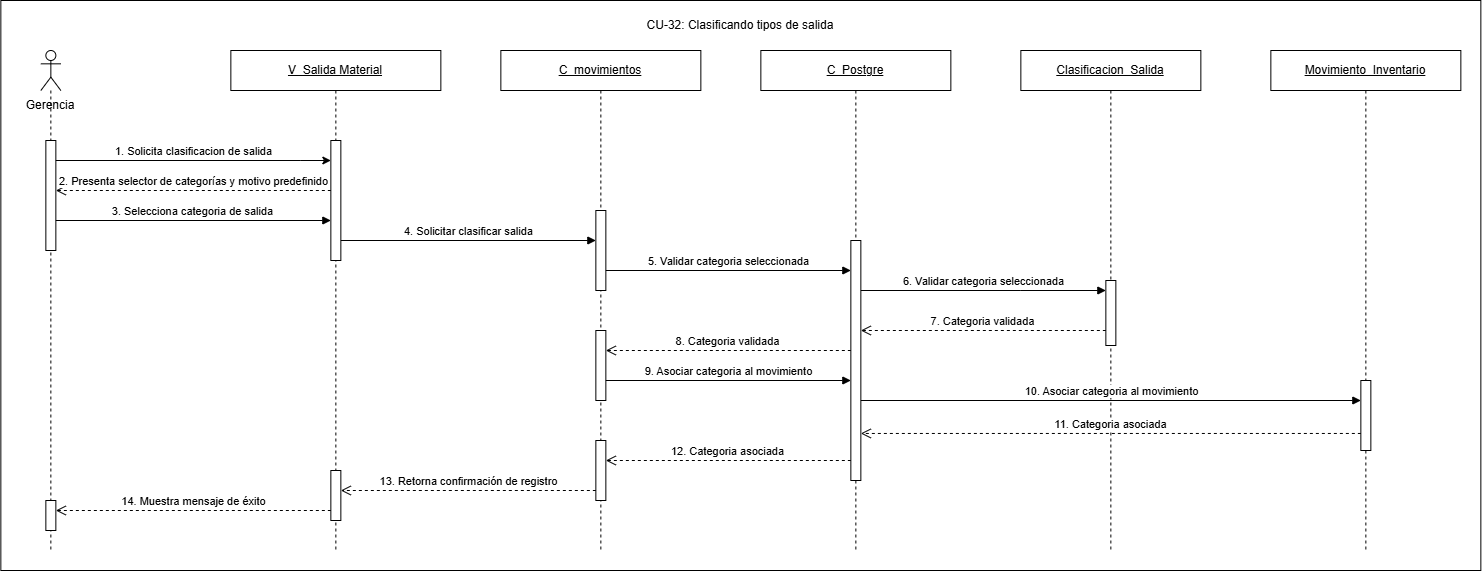

The diagram above was exported from draw.io. Its source (the exported page's mxGraphModel, read from the mxfile embedded in the PNG):
<mxGraphModel dx="2285" dy="1148" grid="1" gridSize="10" guides="1" tooltips="1" connect="1" arrows="1" fold="1" page="1" pageScale="1" pageWidth="827" pageHeight="1169" math="0" shadow="0">
  <root>
    <mxCell id="0" />
    <mxCell id="1" parent="0" />
    <mxCell id="-suZ_l1ChWUWr4DvxJRm-1" parent="1" style="rounded=0;whiteSpace=wrap;html=1;" value="" vertex="1">
      <mxGeometry height="570" width="1480" x="290" y="1010" as="geometry" />
    </mxCell>
    <mxCell id="qUO2xNi15VTs8JcF06ij-2" parent="1" style="text;html=1;whiteSpace=wrap;strokeColor=none;fillColor=none;align=center;verticalAlign=middle;rounded=0;" value="CU-32: Clasificando tipos de salida" vertex="1">
      <mxGeometry height="30" width="250" x="905" y="1020" as="geometry" />
    </mxCell>
    <mxCell id="qUO2xNi15VTs8JcF06ij-3" parent="1" style="text;html=1;whiteSpace=wrap;strokeColor=none;fillColor=none;align=center;verticalAlign=middle;rounded=0;" value="Gerencia" vertex="1">
      <mxGeometry height="30" width="80" x="300" y="1100" as="geometry" />
    </mxCell>
    <mxCell id="qUO2xNi15VTs8JcF06ij-4" parent="1" style="shape=umlLifeline;perimeter=lifelinePerimeter;whiteSpace=wrap;html=1;container=1;dropTarget=0;collapsible=0;recursiveResize=0;outlineConnect=0;portConstraint=eastwest;participant=umlActor;" value="" vertex="1">
      <mxGeometry height="500" width="20" x="330" y="1060" as="geometry" />
    </mxCell>
    <mxCell id="qUO2xNi15VTs8JcF06ij-5" parent="qUO2xNi15VTs8JcF06ij-4" style="html=1;points=[[0,0,0,0,5],[0,1,0,0,-5],[1,0,0,0,5],[1,1,0,0,-5]];perimeter=orthogonalPerimeter;outlineConnect=0;targetShapes=umlLifeline;portConstraint=eastwest;" value="" vertex="1">
      <mxGeometry height="110" width="10" x="5" y="90" as="geometry" />
    </mxCell>
    <mxCell id="mSxRt5qsh9fwkrcUYTJI-4" parent="qUO2xNi15VTs8JcF06ij-4" style="html=1;points=[[0,0,0,0,5],[0,1,0,0,-5],[1,0,0,0,5],[1,1,0,0,-5]];perimeter=orthogonalPerimeter;outlineConnect=0;targetShapes=umlLifeline;portConstraint=eastwest;" value="" vertex="1">
      <mxGeometry height="30" width="10" x="5" y="450" as="geometry" />
    </mxCell>
    <mxCell id="qUO2xNi15VTs8JcF06ij-6" parent="1" style="shape=umlLifeline;perimeter=lifelinePerimeter;whiteSpace=wrap;html=1;container=1;dropTarget=0;collapsible=0;recursiveResize=0;outlineConnect=0;portConstraint=eastwest;" value="&lt;u&gt;V_Salida Material&lt;span style=&quot;white-space: nowrap; color: rgba(0, 0, 0, 0); font-family: monospace; font-size: 0px; text-align: start;&quot;&gt;%3CmxGraphModel%3E%3Croot%3E%3CmxCell%20id%3D%220%22%2F%3E%3CmxCell%20id%3D%221%22%20parent%3D%220%22%2F%3E%3CmxCell%20id%3D%222%22%20parent%3D%221%22%20style%3D%22rounded%3D0%3BwhiteSpace%3Dwrap%3Bhtml%3D1%3B%22%20value%3D%22Movimientos%22%20vertex%3D%221%22%3E%3CmxGeometry%20height%3D%2260%22%20width%3D%22120%22%20x%3D%222550%22%20y%3D%22860%22%20as%3D%22geometry%22%2F%3E%3C%2FmxCell%3E%3C%2Froot%3E%3C%2FmxGraphModel%3E&lt;/span&gt;&lt;/u&gt;" vertex="1">
      <mxGeometry height="500" width="210" x="520" y="1060" as="geometry" />
    </mxCell>
    <mxCell id="qUO2xNi15VTs8JcF06ij-7" parent="qUO2xNi15VTs8JcF06ij-6" style="html=1;points=[[0,0,0,0,5],[0,1,0,0,-5],[1,0,0,0,5],[1,1,0,0,-5]];perimeter=orthogonalPerimeter;outlineConnect=0;targetShapes=umlLifeline;portConstraint=eastwest;" value="" vertex="1">
      <mxGeometry height="120" width="10" x="100" y="90" as="geometry" />
    </mxCell>
    <mxCell id="mSxRt5qsh9fwkrcUYTJI-2" parent="qUO2xNi15VTs8JcF06ij-6" style="html=1;points=[[0,0,0,0,5],[0,1,0,0,-5],[1,0,0,0,5],[1,1,0,0,-5]];perimeter=orthogonalPerimeter;outlineConnect=0;targetShapes=umlLifeline;portConstraint=eastwest;" value="" vertex="1">
      <mxGeometry height="50" width="10" x="100" y="420" as="geometry" />
    </mxCell>
    <mxCell id="qUO2xNi15VTs8JcF06ij-8" parent="1" style="shape=umlLifeline;perimeter=lifelinePerimeter;whiteSpace=wrap;html=1;container=1;dropTarget=0;collapsible=0;recursiveResize=0;outlineConnect=0;portConstraint=eastwest;" value="&lt;u&gt;C_movimientos&lt;/u&gt;" vertex="1">
      <mxGeometry height="500" width="200" x="790" y="1060" as="geometry" />
    </mxCell>
    <mxCell id="qUO2xNi15VTs8JcF06ij-9" parent="qUO2xNi15VTs8JcF06ij-8" style="html=1;points=[[0,0,0,0,5],[0,1,0,0,-5],[1,0,0,0,5],[1,1,0,0,-5]];perimeter=orthogonalPerimeter;outlineConnect=0;targetShapes=umlLifeline;portConstraint=eastwest;" value="" vertex="1">
      <mxGeometry height="80" width="10" x="95" y="160" as="geometry" />
    </mxCell>
    <mxCell id="-AzCWeT2ErB4o-Bb9EMY-1" parent="qUO2xNi15VTs8JcF06ij-8" style="html=1;points=[[0,0,0,0,5],[0,1,0,0,-5],[1,0,0,0,5],[1,1,0,0,-5]];perimeter=orthogonalPerimeter;outlineConnect=0;targetShapes=umlLifeline;portConstraint=eastwest;" value="" vertex="1">
      <mxGeometry height="70" width="10" x="95" y="280" as="geometry" />
    </mxCell>
    <mxCell id="-AzCWeT2ErB4o-Bb9EMY-2" parent="qUO2xNi15VTs8JcF06ij-8" style="html=1;points=[[0,0,0,0,5],[0,1,0,0,-5],[1,0,0,0,5],[1,1,0,0,-5]];perimeter=orthogonalPerimeter;outlineConnect=0;targetShapes=umlLifeline;portConstraint=eastwest;" value="" vertex="1">
      <mxGeometry height="60" width="10" x="95" y="390" as="geometry" />
    </mxCell>
    <mxCell id="qUO2xNi15VTs8JcF06ij-10" parent="1" style="shape=umlLifeline;perimeter=lifelinePerimeter;whiteSpace=wrap;html=1;container=1;dropTarget=0;collapsible=0;recursiveResize=0;outlineConnect=0;portConstraint=eastwest;" value="&lt;u&gt;C_Postgre&lt;/u&gt;" vertex="1">
      <mxGeometry height="500" width="190" x="1050" y="1060" as="geometry" />
    </mxCell>
    <mxCell id="qUO2xNi15VTs8JcF06ij-11" parent="qUO2xNi15VTs8JcF06ij-10" style="html=1;points=[[0,0,0,0,5],[0,1,0,0,-5],[1,0,0,0,5],[1,1,0,0,-5]];perimeter=orthogonalPerimeter;outlineConnect=0;targetShapes=umlLifeline;portConstraint=eastwest;" value="" vertex="1">
      <mxGeometry height="240" width="10" x="90" y="190" as="geometry" />
    </mxCell>
    <mxCell id="qUO2xNi15VTs8JcF06ij-12" parent="1" style="shape=umlLifeline;perimeter=lifelinePerimeter;whiteSpace=wrap;html=1;container=1;dropTarget=0;collapsible=0;recursiveResize=0;outlineConnect=0;portConstraint=eastwest;" value="&lt;u&gt;Clasificacion_Salida&lt;/u&gt;" vertex="1">
      <mxGeometry height="500" width="180" x="1310" y="1060" as="geometry" />
    </mxCell>
    <mxCell id="qUO2xNi15VTs8JcF06ij-13" parent="qUO2xNi15VTs8JcF06ij-12" style="html=1;points=[[0,0,0,0,5],[0,1,0,0,-5],[1,0,0,0,5],[1,1,0,0,-5]];perimeter=orthogonalPerimeter;outlineConnect=0;targetShapes=umlLifeline;portConstraint=eastwest;" value="" vertex="1">
      <mxGeometry height="65" width="10" x="85" y="230" as="geometry" />
    </mxCell>
    <mxCell id="qUO2xNi15VTs8JcF06ij-14" parent="1" style="shape=umlLifeline;perimeter=lifelinePerimeter;whiteSpace=wrap;html=1;container=1;dropTarget=0;collapsible=0;recursiveResize=0;outlineConnect=0;portConstraint=eastwest;" value="&lt;u&gt;Movimiento_Inventario&lt;/u&gt;" vertex="1">
      <mxGeometry height="500" width="190" x="1560" y="1060" as="geometry" />
    </mxCell>
    <mxCell id="qUO2xNi15VTs8JcF06ij-15" parent="qUO2xNi15VTs8JcF06ij-14" style="html=1;points=[[0,0,0,0,5],[0,1,0,0,-5],[1,0,0,0,5],[1,1,0,0,-5]];perimeter=orthogonalPerimeter;outlineConnect=0;targetShapes=umlLifeline;portConstraint=eastwest;" value="" vertex="1">
      <mxGeometry height="70" width="10" x="90" y="330" as="geometry" />
    </mxCell>
    <mxCell id="qUO2xNi15VTs8JcF06ij-16" edge="1" parent="1" source="qUO2xNi15VTs8JcF06ij-7" style="html=1;verticalAlign=bottom;endArrow=none;curved=0;rounded=0;startArrow=classic;startFill=1;endFill=0;" target="qUO2xNi15VTs8JcF06ij-5" value="1. Solicita clasificacion de salida">
      <mxGeometry relative="1" as="geometry">
        <Array as="points">
          <mxPoint x="590" y="1170" />
        </Array>
        <mxPoint x="610" y="1168" as="sourcePoint" />
        <mxPoint x="390" y="1168" as="targetPoint" />
      </mxGeometry>
    </mxCell>
    <mxCell id="qUO2xNi15VTs8JcF06ij-17" edge="1" parent="1" style="html=1;verticalAlign=bottom;endArrow=open;dashed=1;endSize=8;curved=0;rounded=0;" target="qUO2xNi15VTs8JcF06ij-5" value="2. Presenta selector de categorías y motivo predefinido">
      <mxGeometry relative="1" as="geometry">
        <mxPoint x="620" y="1200" as="sourcePoint" />
        <mxPoint x="390" y="1200" as="targetPoint" />
      </mxGeometry>
    </mxCell>
    <mxCell id="qUO2xNi15VTs8JcF06ij-18" edge="1" parent="1" source="qUO2xNi15VTs8JcF06ij-5" style="html=1;verticalAlign=bottom;endArrow=block;curved=0;rounded=0;" value="3. Selecciona categoria de salida">
      <mxGeometry relative="1" as="geometry">
        <mxPoint x="390" y="1230" as="sourcePoint" />
        <mxPoint x="620" y="1230" as="targetPoint" />
      </mxGeometry>
    </mxCell>
    <mxCell id="qUO2xNi15VTs8JcF06ij-19" edge="1" parent="1" style="html=1;verticalAlign=bottom;endArrow=block;curved=0;rounded=0;" target="qUO2xNi15VTs8JcF06ij-9" value="4. Solicitar clasificar salida">
      <mxGeometry relative="1" as="geometry">
        <mxPoint x="630" y="1250" as="sourcePoint" />
        <mxPoint x="880" y="1250" as="targetPoint" />
      </mxGeometry>
    </mxCell>
    <mxCell id="qUO2xNi15VTs8JcF06ij-20" edge="1" parent="1" source="qUO2xNi15VTs8JcF06ij-9" style="html=1;verticalAlign=bottom;endArrow=block;curved=0;rounded=0;" value="5. Validar categoria seleccionada">
      <mxGeometry relative="1" as="geometry">
        <mxPoint x="900" y="1280" as="sourcePoint" />
        <mxPoint x="1140" y="1280" as="targetPoint" />
      </mxGeometry>
    </mxCell>
    <mxCell id="qUO2xNi15VTs8JcF06ij-21" edge="1" parent="1" source="qUO2xNi15VTs8JcF06ij-11" style="html=1;verticalAlign=bottom;endArrow=block;curved=0;rounded=0;" target="qUO2xNi15VTs8JcF06ij-13" value="6. Validar categoria seleccionada">
      <mxGeometry relative="1" as="geometry">
        <Array as="points">
          <mxPoint x="1310" y="1300" />
        </Array>
        <mxPoint x="1155" y="1305" as="sourcePoint" />
        <mxPoint x="1392" y="1305" as="targetPoint" />
      </mxGeometry>
    </mxCell>
    <mxCell id="qUO2xNi15VTs8JcF06ij-22" edge="1" parent="1" style="html=1;verticalAlign=bottom;endArrow=open;dashed=1;endSize=8;curved=0;rounded=0;" value="7. Categoria validada">
      <mxGeometry relative="1" as="geometry">
        <mxPoint x="1395" y="1340" as="sourcePoint" />
        <mxPoint x="1150" y="1340" as="targetPoint" />
      </mxGeometry>
    </mxCell>
    <mxCell id="qUO2xNi15VTs8JcF06ij-23" edge="1" parent="1" style="html=1;verticalAlign=bottom;endArrow=open;dashed=1;endSize=8;curved=0;rounded=0;" target="-AzCWeT2ErB4o-Bb9EMY-1" value="8. Categoria validada">
      <mxGeometry relative="1" as="geometry">
        <mxPoint x="1140" y="1360" as="sourcePoint" />
        <mxPoint x="900" y="1360" as="targetPoint" />
      </mxGeometry>
    </mxCell>
    <mxCell id="qUO2xNi15VTs8JcF06ij-24" edge="1" parent="1" source="-AzCWeT2ErB4o-Bb9EMY-1" style="html=1;verticalAlign=bottom;endArrow=block;curved=0;rounded=0;" value="9. Asociar categoria al movimiento">
      <mxGeometry relative="1" as="geometry">
        <mxPoint x="900" y="1390" as="sourcePoint" />
        <mxPoint x="1140" y="1390" as="targetPoint" />
      </mxGeometry>
    </mxCell>
    <mxCell id="qUO2xNi15VTs8JcF06ij-25" edge="1" parent="1" style="html=1;verticalAlign=bottom;endArrow=block;curved=0;rounded=0;" value="10. Asociar categoria al movimiento">
      <mxGeometry relative="1" as="geometry">
        <mxPoint x="1150" y="1410" as="sourcePoint" />
        <mxPoint x="1650" y="1410" as="targetPoint" />
      </mxGeometry>
    </mxCell>
    <mxCell id="qUO2xNi15VTs8JcF06ij-26" edge="1" parent="1" source="qUO2xNi15VTs8JcF06ij-15" style="html=1;verticalAlign=bottom;endArrow=open;dashed=1;endSize=8;curved=0;rounded=0;entryX=1;entryY=0.804;entryDx=0;entryDy=0;entryPerimeter=0;" target="qUO2xNi15VTs8JcF06ij-11" value="11. Categoria asociada">
      <mxGeometry relative="1" as="geometry">
        <mxPoint x="1645" y="1443" as="sourcePoint" />
        <mxPoint x="1155" y="1443" as="targetPoint" />
      </mxGeometry>
    </mxCell>
    <mxCell id="qUO2xNi15VTs8JcF06ij-27" edge="1" parent="1" style="html=1;verticalAlign=bottom;endArrow=open;dashed=1;endSize=8;curved=0;rounded=0;" value="12. Categoria asociada">
      <mxGeometry relative="1" as="geometry">
        <mxPoint x="1140" y="1470" as="sourcePoint" />
        <mxPoint x="895" y="1470" as="targetPoint" />
      </mxGeometry>
    </mxCell>
    <mxCell id="mSxRt5qsh9fwkrcUYTJI-1" edge="1" parent="1" style="html=1;verticalAlign=bottom;endArrow=open;dashed=1;endSize=8;curved=0;rounded=0;" value="13. Retorna confirmación de registro">
      <mxGeometry relative="1" as="geometry">
        <mxPoint x="885" y="1500" as="sourcePoint" />
        <mxPoint x="630" y="1500" as="targetPoint" />
      </mxGeometry>
    </mxCell>
    <mxCell id="mSxRt5qsh9fwkrcUYTJI-3" edge="1" parent="1" style="html=1;verticalAlign=bottom;endArrow=open;dashed=1;endSize=8;curved=0;rounded=0;" target="mSxRt5qsh9fwkrcUYTJI-4" value="14. Muestra mensaje de éxito">
      <mxGeometry relative="1" as="geometry">
        <mxPoint x="620" y="1520" as="sourcePoint" />
        <mxPoint x="370" y="1520" as="targetPoint" />
      </mxGeometry>
    </mxCell>
  </root>
</mxGraphModel>